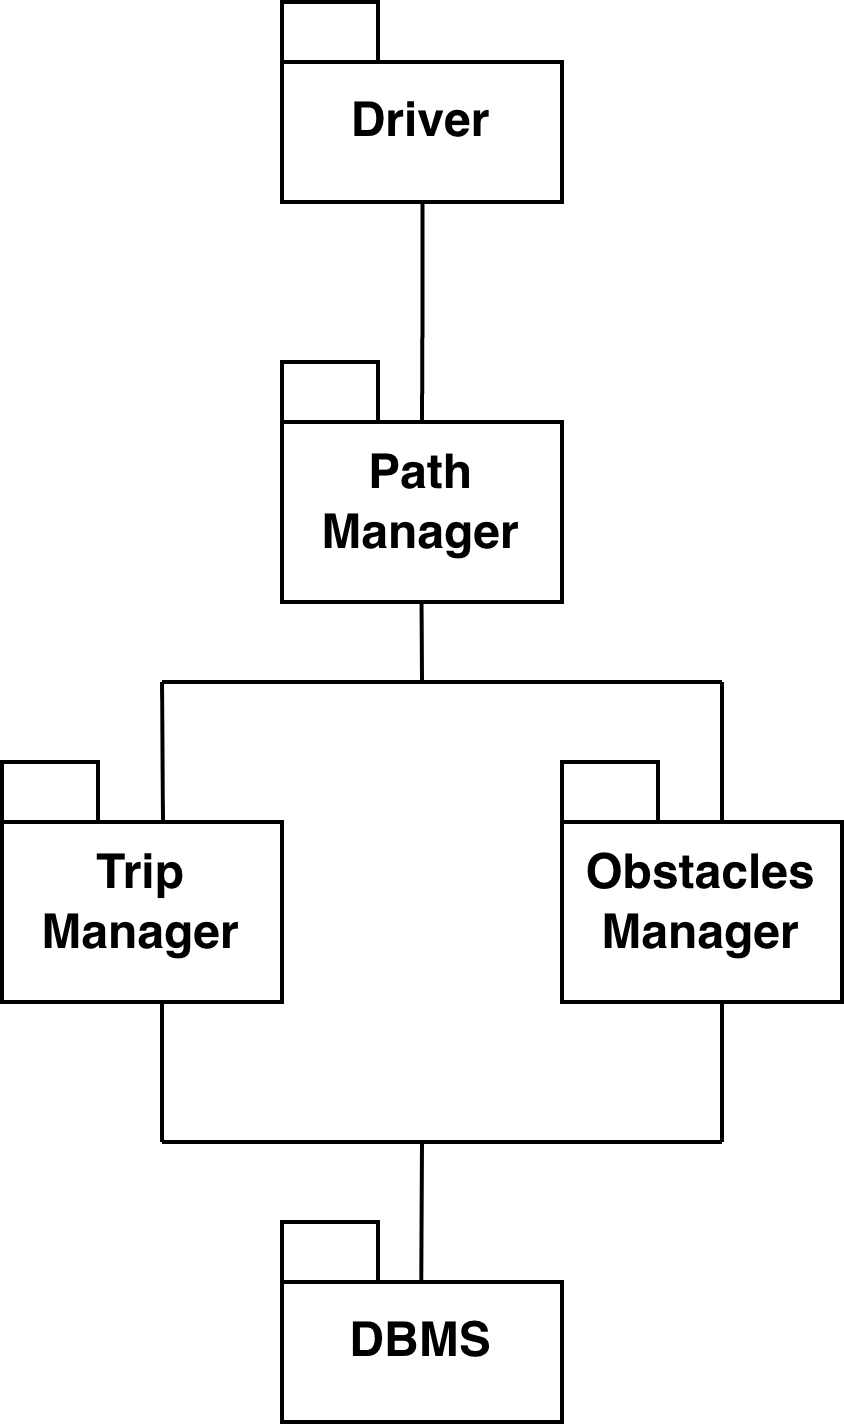

The diagram above was exported from draw.io. Its source (the exported page's mxGraphModel, read from the mxfile embedded in the PNG):
<mxGraphModel dx="950" dy="915" grid="1" gridSize="10" guides="1" tooltips="1" connect="1" arrows="1" fold="1" page="1" pageScale="1" pageWidth="827" pageHeight="1169" math="0" shadow="0">
  <root>
    <mxCell id="0" />
    <mxCell id="1" parent="0" />
    <mxCell id="J7tRZuXXc6xNQc6Cyggb-3" edge="1" parent="1" style="edgeStyle=orthogonalEdgeStyle;rounded=0;orthogonalLoop=1;jettySize=auto;html=1;endArrow=none;endFill=0;">
      <mxGeometry relative="1" as="geometry">
        <mxPoint x="175.12" y="450" as="sourcePoint" />
        <mxPoint x="175" y="505" as="targetPoint" />
      </mxGeometry>
    </mxCell>
    <mxCell id="J7tRZuXXc6xNQc6Cyggb-2" parent="1" style="shape=folder;fontStyle=1;spacingTop=10;tabWidth=24;tabHeight=15;tabPosition=left;html=1;whiteSpace=wrap;" value="Path Manager" vertex="1">
      <mxGeometry height="60" width="70" x="140" y="490" as="geometry" />
    </mxCell>
    <mxCell id="J7tRZuXXc6xNQc6Cyggb-4" parent="1" style="shape=folder;fontStyle=1;spacingTop=10;tabWidth=24;tabHeight=15;tabPosition=left;html=1;whiteSpace=wrap;" value="Driver" vertex="1">
      <mxGeometry height="50" width="70" x="140" y="400" as="geometry" />
    </mxCell>
    <mxCell id="zBUImUxaPJZ83LZ1AvC4-2" parent="1" style="shape=folder;fontStyle=1;spacingTop=10;tabWidth=24;tabHeight=15;tabPosition=left;html=1;whiteSpace=wrap;" value="DBMS" vertex="1">
      <mxGeometry height="50" width="70" x="140" y="705" as="geometry" />
    </mxCell>
    <mxCell id="zBUImUxaPJZ83LZ1AvC4-5" edge="1" parent="1" style="edgeStyle=orthogonalEdgeStyle;rounded=0;orthogonalLoop=1;jettySize=auto;html=1;endArrow=none;endFill=0;">
      <mxGeometry relative="1" as="geometry">
        <mxPoint x="175" y="685" as="sourcePoint" />
        <mxPoint x="174.81" y="720" as="targetPoint" />
      </mxGeometry>
    </mxCell>
    <mxCell id="zBUImUxaPJZ83LZ1AvC4-19" parent="1" style="shape=folder;fontStyle=1;spacingTop=10;tabWidth=24;tabHeight=15;tabPosition=left;html=1;whiteSpace=wrap;" value="Obstacles Manager" vertex="1">
      <mxGeometry height="60" width="70" x="210" y="590" as="geometry" />
    </mxCell>
    <mxCell id="zBUImUxaPJZ83LZ1AvC4-20" parent="1" style="shape=folder;fontStyle=1;spacingTop=10;tabWidth=24;tabHeight=15;tabPosition=left;html=1;whiteSpace=wrap;" value="Trip Manager" vertex="1">
      <mxGeometry height="60" width="70" x="70" y="590" as="geometry" />
    </mxCell>
    <mxCell id="zBUImUxaPJZ83LZ1AvC4-24" edge="1" parent="1" style="edgeStyle=orthogonalEdgeStyle;rounded=0;orthogonalLoop=1;jettySize=auto;html=1;endArrow=none;endFill=0;">
      <mxGeometry relative="1" as="geometry">
        <mxPoint x="174.89000000000001" y="550" as="sourcePoint" />
        <mxPoint x="175" y="570" as="targetPoint" />
      </mxGeometry>
    </mxCell>
    <mxCell id="zBUImUxaPJZ83LZ1AvC4-25" edge="1" parent="1" style="endArrow=none;html=1;rounded=0;" value="">
      <mxGeometry height="50" relative="1" width="50" as="geometry">
        <mxPoint x="110" y="570" as="sourcePoint" />
        <mxPoint x="250" y="570" as="targetPoint" />
      </mxGeometry>
    </mxCell>
    <mxCell id="zBUImUxaPJZ83LZ1AvC4-27" edge="1" parent="1" style="edgeStyle=orthogonalEdgeStyle;rounded=0;orthogonalLoop=1;jettySize=auto;html=1;endArrow=none;endFill=0;entryX=0.575;entryY=0.242;entryDx=0;entryDy=0;entryPerimeter=0;" target="zBUImUxaPJZ83LZ1AvC4-20">
      <mxGeometry relative="1" as="geometry">
        <mxPoint x="110" y="570" as="sourcePoint" />
        <mxPoint x="110.10999999999999" y="590" as="targetPoint" />
      </mxGeometry>
    </mxCell>
    <mxCell id="zBUImUxaPJZ83LZ1AvC4-28" edge="1" parent="1" style="edgeStyle=orthogonalEdgeStyle;rounded=0;orthogonalLoop=1;jettySize=auto;html=1;endArrow=none;endFill=0;entryX=0.575;entryY=0.242;entryDx=0;entryDy=0;entryPerimeter=0;">
      <mxGeometry relative="1" as="geometry">
        <mxPoint x="250" y="570" as="sourcePoint" />
        <mxPoint x="250" y="605" as="targetPoint" />
      </mxGeometry>
    </mxCell>
    <mxCell id="zBUImUxaPJZ83LZ1AvC4-29" edge="1" parent="1" style="edgeStyle=orthogonalEdgeStyle;rounded=0;orthogonalLoop=1;jettySize=auto;html=1;endArrow=none;endFill=0;entryX=0.575;entryY=0.242;entryDx=0;entryDy=0;entryPerimeter=0;">
      <mxGeometry relative="1" as="geometry">
        <mxPoint x="110" y="650" as="sourcePoint" />
        <mxPoint x="110" y="685" as="targetPoint" />
      </mxGeometry>
    </mxCell>
    <mxCell id="zBUImUxaPJZ83LZ1AvC4-30" edge="1" parent="1" style="edgeStyle=orthogonalEdgeStyle;rounded=0;orthogonalLoop=1;jettySize=auto;html=1;endArrow=none;endFill=0;entryX=0.575;entryY=0.242;entryDx=0;entryDy=0;entryPerimeter=0;">
      <mxGeometry relative="1" as="geometry">
        <mxPoint x="250" y="650" as="sourcePoint" />
        <mxPoint x="250" y="685" as="targetPoint" />
      </mxGeometry>
    </mxCell>
    <mxCell id="zBUImUxaPJZ83LZ1AvC4-31" edge="1" parent="1" style="endArrow=none;html=1;rounded=0;" value="">
      <mxGeometry height="50" relative="1" width="50" as="geometry">
        <mxPoint x="110" y="685" as="sourcePoint" />
        <mxPoint x="250" y="685" as="targetPoint" />
      </mxGeometry>
    </mxCell>
  </root>
</mxGraphModel>